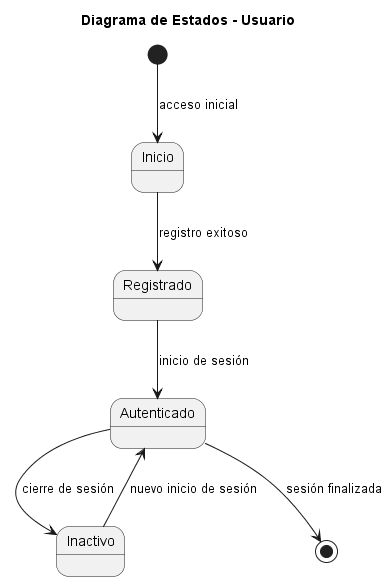

The diagram above was rendered by PlantUML. Its source (embedded in the PNG):
@startuml
title Diagrama de Estados - Usuario

[*] --> Inicio : acceso inicial
Inicio --> Registrado : registro exitoso
Registrado --> Autenticado : inicio de sesión
Autenticado --> Inactivo : cierre de sesión
Inactivo --> Autenticado : nuevo inicio de sesión
Autenticado --> [*] : sesión finalizada

@enduml